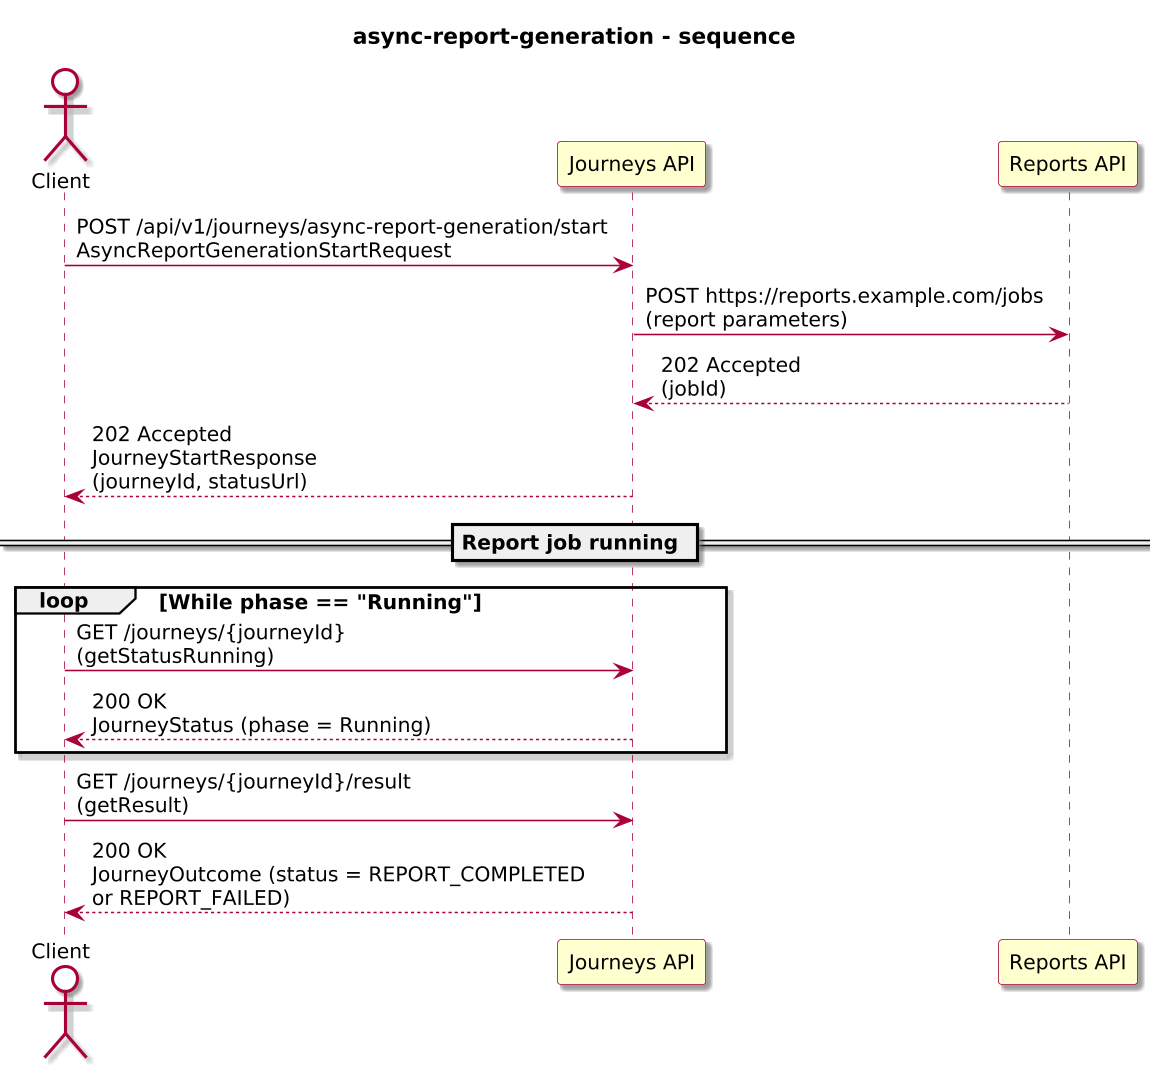

The diagram above was rendered by PlantUML. Its source (embedded in the PNG):
@startuml
!include journey-diagram-theme.puml
title async-report-generation - sequence

actor "Client" as Client
participant "Journeys API" as Journeys
participant "Reports API" as Reports

Client -> Journeys: POST /api/v1/journeys/async-report-generation/start\nAsyncReportGenerationStartRequest
Journeys -> Reports: POST https://reports.example.com/jobs\n(report parameters)
Reports --> Journeys: 202 Accepted\n(jobId)
Journeys --> Client: 202 Accepted\nJourneyStartResponse\n(journeyId, statusUrl)

== Report job running ==

loop While phase == "Running"
  Client -> Journeys: GET /journeys/{journeyId}\n(getStatusRunning)
  Journeys --> Client: 200 OK\nJourneyStatus (phase = Running)
end

Client -> Journeys: GET /journeys/{journeyId}/result\n(getResult)
Journeys --> Client: 200 OK\nJourneyOutcome (status = REPORT_COMPLETED\nor REPORT_FAILED)

@enduml